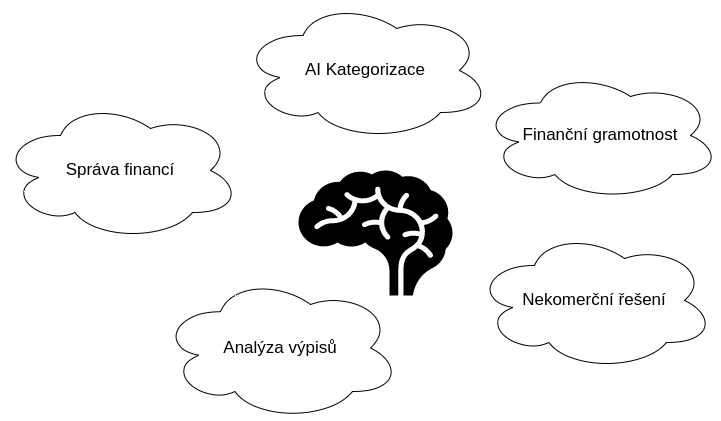

The diagram above was exported from draw.io. Its source (the exported page's mxGraphModel, read from the mxfile embedded in the PNG):
<mxGraphModel dx="1361" dy="596" grid="1" gridSize="10" guides="1" tooltips="1" connect="1" arrows="1" fold="1" page="1" pageScale="1" pageWidth="850" pageHeight="1100" math="0" shadow="0">
  <root>
    <mxCell id="0" />
    <mxCell id="1" parent="0" />
    <mxCell id="2" value="" style="shape=mxgraph.signs.healthcare.brain;html=1;pointerEvents=1;fillColor=#000000;strokeColor=none;verticalLabelPosition=bottom;verticalAlign=top;align=center;fontSize=17;" vertex="1" parent="1">
      <mxGeometry x="348" y="230" width="154" height="125" as="geometry" />
    </mxCell>
    <mxCell id="4" value="Finanční gramotnost" style="ellipse;shape=cloud;whiteSpace=wrap;html=1;fontSize=17;" vertex="1" parent="1">
      <mxGeometry x="530" y="130" width="240" height="130" as="geometry" />
    </mxCell>
    <mxCell id="6" value="Nekomerční řešení" style="ellipse;shape=cloud;whiteSpace=wrap;html=1;fontSize=17;" vertex="1" parent="1">
      <mxGeometry x="524" y="290" width="240" height="140" as="geometry" />
    </mxCell>
    <mxCell id="7" value="Analýza výpisů" style="ellipse;shape=cloud;whiteSpace=wrap;html=1;fontSize=17;" vertex="1" parent="1">
      <mxGeometry x="210" y="335" width="240" height="145" as="geometry" />
    </mxCell>
    <mxCell id="8" value="Správa financí" style="ellipse;shape=cloud;whiteSpace=wrap;html=1;fontSize=17;" vertex="1" parent="1">
      <mxGeometry x="50" y="160" width="240" height="140" as="geometry" />
    </mxCell>
    <mxCell id="9" value="AI Kategorizace" style="ellipse;shape=cloud;whiteSpace=wrap;html=1;fontSize=17;" vertex="1" parent="1">
      <mxGeometry x="290" y="60" width="250" height="140" as="geometry" />
    </mxCell>
  </root>
</mxGraphModel>